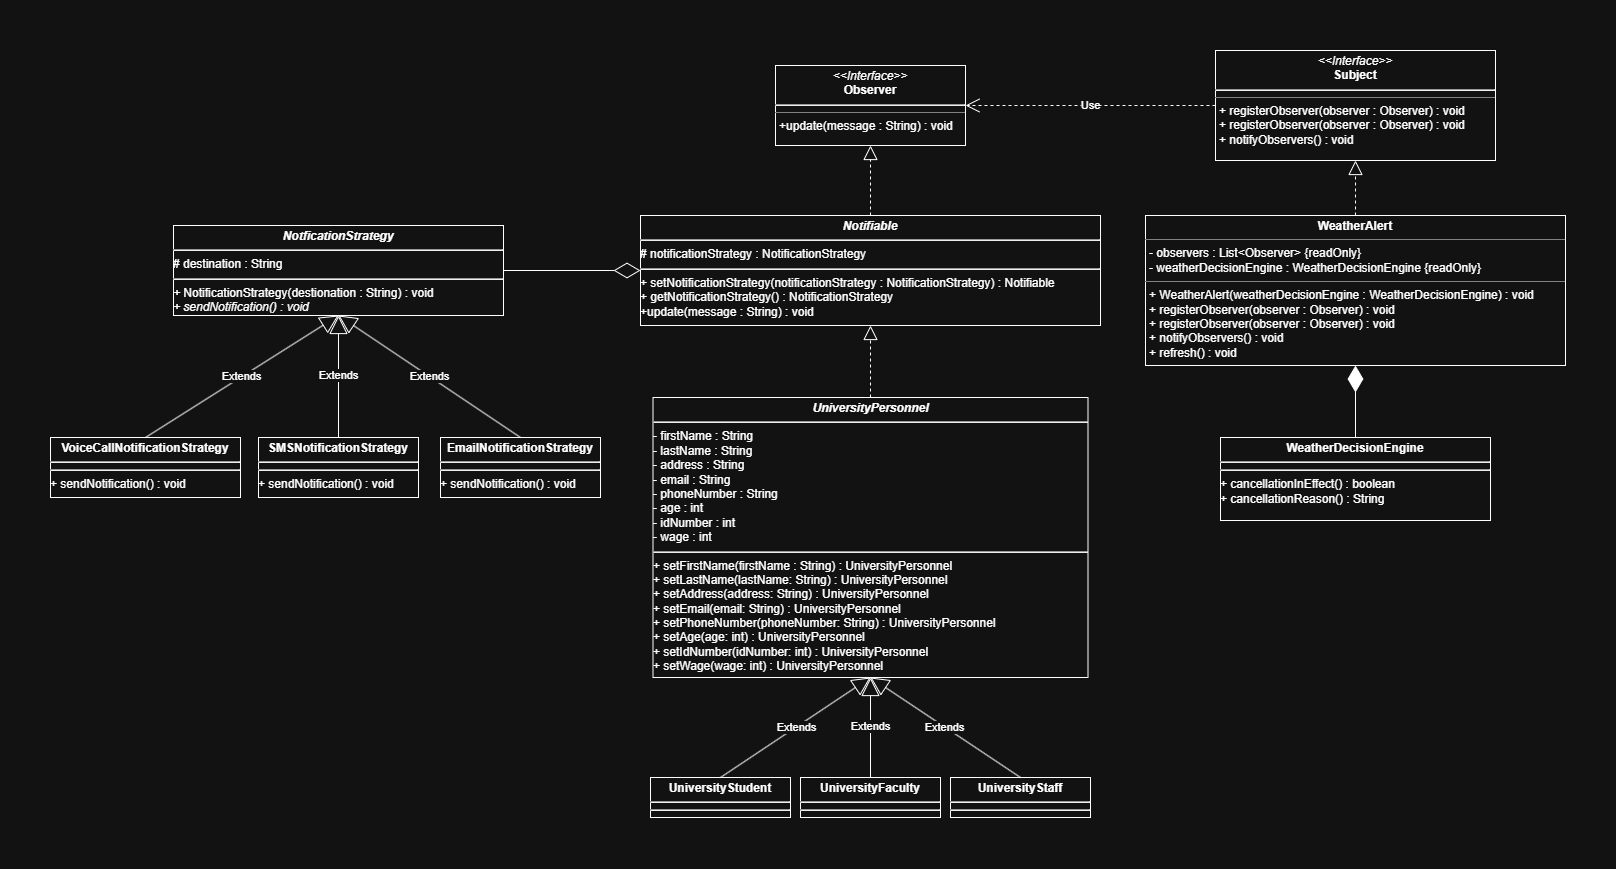

The diagram above was exported from draw.io. Its source (the exported page's mxGraphModel, read from the mxfile embedded in the PNG):
<mxGraphModel dx="3044" dy="1152" grid="1" gridSize="10" guides="1" tooltips="1" connect="1" arrows="1" fold="1" page="1" pageScale="1" pageWidth="850" pageHeight="1100" math="0" shadow="0">
  <root>
    <mxCell id="0" />
    <mxCell id="1" parent="0" />
    <mxCell id="upz--7g1KQSmU1uMSsaE-1" parent="1" style="verticalAlign=top;align=left;overflow=fill;html=1;whiteSpace=wrap;" value="&lt;p style=&quot;margin:0px;margin-top:4px;text-align:center;&quot;&gt;&lt;i&gt;&amp;lt;&amp;lt;Interface&amp;gt;&amp;gt;&lt;/i&gt;&lt;br&gt;&lt;b&gt;Observer&lt;/b&gt;&lt;/p&gt;&lt;hr&gt;&lt;hr size=&quot;1&quot; style=&quot;border-style:solid;&quot;&gt;&lt;p style=&quot;margin:0px;margin-left:4px;&quot;&gt;+update(message : String) : void&lt;/p&gt;" vertex="1">
      <mxGeometry height="80" width="190" x="5" y="685" as="geometry" />
    </mxCell>
    <mxCell id="upz--7g1KQSmU1uMSsaE-2" parent="1" style="verticalAlign=top;align=left;overflow=fill;html=1;whiteSpace=wrap;" value="&lt;p style=&quot;margin:0px;margin-top:4px;text-align:center;&quot;&gt;&lt;i&gt;&amp;lt;&amp;lt;Interface&amp;gt;&amp;gt;&lt;/i&gt;&lt;br&gt;&lt;b&gt;Subject&lt;/b&gt;&lt;/p&gt;&lt;hr&gt;&lt;hr size=&quot;1&quot; style=&quot;border-style:solid;&quot;&gt;&lt;p style=&quot;margin:0px;margin-left:4px;&quot;&gt;+ registerObserver(observer : Observer) : void&lt;/p&gt;&lt;p style=&quot;margin:0px;margin-left:4px;&quot;&gt;+ registerObserver(observer : Observer) : void&lt;/p&gt;&lt;p style=&quot;margin:0px;margin-left:4px;&quot;&gt;+ notifyObservers() : void&lt;/p&gt;" vertex="1">
      <mxGeometry height="110" width="280" x="445" y="670" as="geometry" />
    </mxCell>
    <mxCell id="upz--7g1KQSmU1uMSsaE-3" parent="1" style="verticalAlign=top;align=left;overflow=fill;html=1;whiteSpace=wrap;" value="&lt;p style=&quot;margin:0px;margin-top:4px;text-align:center;&quot;&gt;&lt;b&gt;WeatherAlert&lt;/b&gt;&lt;/p&gt;&lt;hr size=&quot;1&quot; style=&quot;border-style:solid;&quot;&gt;&lt;p style=&quot;margin:0px;margin-left:4px;&quot;&gt;- observers : List&amp;lt;Observer&amp;gt; {readOnly}&lt;/p&gt;&lt;p style=&quot;margin:0px;margin-left:4px;&quot;&gt;- weatherDecisionEngine : WeatherDecisionEngine {readOnly}&lt;/p&gt;&lt;hr size=&quot;1&quot; style=&quot;border-style:solid;&quot;&gt;&lt;p style=&quot;margin: 0px 0px 0px 4px;&quot;&gt;+ WeatherAlert(&lt;span style=&quot;background-color: transparent; color: light-dark(rgb(0, 0, 0), rgb(255, 255, 255));&quot;&gt;weatherDecisionEngine : WeatherDecisionEngine) : void&lt;/span&gt;&lt;/p&gt;&lt;p style=&quot;margin: 0px 0px 0px 4px;&quot;&gt;+ registerObserver(observer : Observer) : void&lt;/p&gt;&lt;p style=&quot;margin: 0px 0px 0px 4px;&quot;&gt;+ registerObserver(observer : Observer) : void&lt;/p&gt;&lt;p style=&quot;margin: 0px 0px 0px 4px;&quot;&gt;+ notifyObservers() : void&lt;/p&gt;&lt;p style=&quot;margin: 0px 0px 0px 4px;&quot;&gt;+ refresh() : void&lt;/p&gt;" vertex="1">
      <mxGeometry height="150" width="420" x="375" y="835" as="geometry" />
    </mxCell>
    <mxCell id="upz--7g1KQSmU1uMSsaE-4" edge="1" parent="1" source="upz--7g1KQSmU1uMSsaE-2" style="endArrow=open;endSize=12;dashed=1;html=1;rounded=0;exitX=0;exitY=0.5;exitDx=0;exitDy=0;entryX=1;entryY=0.5;entryDx=0;entryDy=0;" target="upz--7g1KQSmU1uMSsaE-1" value="Use">
      <mxGeometry relative="1" width="160" as="geometry">
        <mxPoint x="375" y="825" as="sourcePoint" />
        <mxPoint x="535" y="825" as="targetPoint" />
      </mxGeometry>
    </mxCell>
    <mxCell id="upz--7g1KQSmU1uMSsaE-5" edge="1" parent="1" source="upz--7g1KQSmU1uMSsaE-3" style="endArrow=block;dashed=1;endFill=0;endSize=12;html=1;rounded=0;exitX=0.5;exitY=0;exitDx=0;exitDy=0;entryX=0.5;entryY=1;entryDx=0;entryDy=0;" target="upz--7g1KQSmU1uMSsaE-2" value="">
      <mxGeometry relative="1" width="160" as="geometry">
        <mxPoint x="375" y="825" as="sourcePoint" />
        <mxPoint x="535" y="825" as="targetPoint" />
      </mxGeometry>
    </mxCell>
    <mxCell id="upz--7g1KQSmU1uMSsaE-6" parent="1" style="verticalAlign=top;align=left;overflow=fill;html=1;whiteSpace=wrap;" value="&lt;p style=&quot;margin:0px;margin-top:4px;text-align:center;&quot;&gt;&lt;b&gt;WeatherDecisionEngine&lt;/b&gt;&lt;/p&gt;&lt;hr&gt;&lt;hr&gt;+ cancellationInEffect() : boolean&lt;div&gt;+ cancellationReason() : String&lt;/div&gt;" vertex="1">
      <mxGeometry height="83" width="270" x="450" y="1057" as="geometry" />
    </mxCell>
    <mxCell id="upz--7g1KQSmU1uMSsaE-9" parent="1" style="verticalAlign=top;align=left;overflow=fill;html=1;whiteSpace=wrap;" value="&lt;p style=&quot;margin:0px;margin-top:4px;text-align:center;&quot;&gt;&lt;b&gt;&lt;i&gt;Notifiable&lt;/i&gt;&lt;/b&gt;&lt;/p&gt;&lt;hr&gt;# notificationStrategy : NotificationStrategy&lt;br&gt;&lt;hr&gt;+ setNotificationStrategy(notificationStrategy : NotificationStrategy) : Notifiable&lt;div&gt;+ getNotificationStrategy() : NotificationStrategy&lt;/div&gt;&lt;div&gt;+update(message : String) : void&lt;/div&gt;&lt;div&gt;&lt;br&gt;&lt;/div&gt;" vertex="1">
      <mxGeometry height="110" width="460" x="-130" y="835" as="geometry" />
    </mxCell>
    <mxCell id="upz--7g1KQSmU1uMSsaE-10" edge="1" parent="1" source="upz--7g1KQSmU1uMSsaE-9" style="endArrow=block;dashed=1;endFill=0;endSize=12;html=1;rounded=0;exitX=0.5;exitY=0;exitDx=0;exitDy=0;entryX=0.5;entryY=1;entryDx=0;entryDy=0;" target="upz--7g1KQSmU1uMSsaE-1" value="">
      <mxGeometry relative="1" width="160" as="geometry">
        <mxPoint x="115" y="875" as="sourcePoint" />
        <mxPoint x="275" y="875" as="targetPoint" />
      </mxGeometry>
    </mxCell>
    <mxCell id="upz--7g1KQSmU1uMSsaE-12" parent="1" style="verticalAlign=top;align=left;overflow=fill;html=1;whiteSpace=wrap;" value="&lt;p style=&quot;margin:0px;margin-top:4px;text-align:center;&quot;&gt;&lt;b&gt;&lt;i&gt;UniversityPersonnel&lt;/i&gt;&lt;/b&gt;&lt;/p&gt;&lt;hr&gt;- firstName : String&lt;div&gt;- lastName : String&lt;/div&gt;&lt;div&gt;- address : String&lt;/div&gt;&lt;div&gt;- email : String&lt;/div&gt;&lt;div&gt;- phoneNumber : String&lt;/div&gt;&lt;div&gt;- age : int&lt;/div&gt;&lt;div&gt;- idNumber : int&lt;/div&gt;&lt;div&gt;- wage : int&lt;br&gt;&lt;hr&gt;+ setFirstName(firstName : String) : UniversityPersonnel&lt;/div&gt;&lt;div&gt;+ setLastName(lastName: String) : UniversityPersonnel&lt;/div&gt;&lt;div&gt;+ setAddress(address: String) : UniversityPersonnel&lt;/div&gt;&lt;div&gt;+ setEmail(email: String) : UniversityPersonnel&lt;/div&gt;&lt;div&gt;+ setPhoneNumber(phoneNumber: String) : UniversityPersonnel&lt;/div&gt;&lt;div&gt;+ setAge(age: int) : UniversityPersonnel&lt;/div&gt;&lt;div&gt;+ setIdNumber(idNumber: int) : UniversityPersonnel&lt;/div&gt;&lt;div&gt;+ setWage(wage: int) : UniversityPersonnel&lt;/div&gt;" vertex="1">
      <mxGeometry height="280" width="435" x="-117.5" y="1017" as="geometry" />
    </mxCell>
    <mxCell id="upz--7g1KQSmU1uMSsaE-13" edge="1" parent="1" source="upz--7g1KQSmU1uMSsaE-12" style="endArrow=block;dashed=1;endFill=0;endSize=12;html=1;rounded=0;exitX=0.5;exitY=0;exitDx=0;exitDy=0;entryX=0.5;entryY=1;entryDx=0;entryDy=0;" target="upz--7g1KQSmU1uMSsaE-9" value="">
      <mxGeometry relative="1" width="160" as="geometry">
        <mxPoint x="130" y="1017" as="sourcePoint" />
        <mxPoint x="290" y="1017" as="targetPoint" />
      </mxGeometry>
    </mxCell>
    <mxCell id="upz--7g1KQSmU1uMSsaE-14" parent="1" style="verticalAlign=top;align=left;overflow=fill;html=1;whiteSpace=wrap;" value="&lt;p style=&quot;margin:0px;margin-top:4px;text-align:center;&quot;&gt;&lt;b&gt;UniversityStudent&lt;/b&gt;&lt;/p&gt;&lt;hr&gt;&lt;hr&gt;&lt;div style=&quot;height:2px;&quot;&gt;&lt;/div&gt;" vertex="1">
      <mxGeometry height="40" width="140" x="-120" y="1397" as="geometry" />
    </mxCell>
    <mxCell id="upz--7g1KQSmU1uMSsaE-15" parent="1" style="verticalAlign=top;align=left;overflow=fill;html=1;whiteSpace=wrap;" value="&lt;p style=&quot;margin:0px;margin-top:4px;text-align:center;&quot;&gt;&lt;b style=&quot;background-color: transparent; color: light-dark(rgb(0, 0, 0), rgb(255, 255, 255));&quot;&gt;University&lt;/b&gt;&lt;b&gt;Faculty&lt;/b&gt;&lt;/p&gt;&lt;hr&gt;&lt;hr&gt;" vertex="1">
      <mxGeometry height="40" width="140" x="30" y="1397" as="geometry" />
    </mxCell>
    <mxCell id="upz--7g1KQSmU1uMSsaE-16" edge="1" parent="1" source="upz--7g1KQSmU1uMSsaE-14" style="endArrow=block;endSize=16;endFill=0;html=1;rounded=0;exitX=0.5;exitY=0;exitDx=0;exitDy=0;entryX=0.5;entryY=1;entryDx=0;entryDy=0;" target="upz--7g1KQSmU1uMSsaE-12" value="Extends">
      <mxGeometry relative="1" width="160" as="geometry">
        <mxPoint x="155" y="1267" as="sourcePoint" />
        <mxPoint x="315" y="1267" as="targetPoint" />
      </mxGeometry>
    </mxCell>
    <mxCell id="upz--7g1KQSmU1uMSsaE-17" edge="1" parent="1" source="upz--7g1KQSmU1uMSsaE-15" style="endArrow=block;endSize=16;endFill=0;html=1;rounded=0;exitX=0.5;exitY=0;exitDx=0;exitDy=0;entryX=0.5;entryY=1;entryDx=0;entryDy=0;" target="upz--7g1KQSmU1uMSsaE-12" value="Extends">
      <mxGeometry relative="1" width="160" as="geometry">
        <mxPoint x="155" y="1267" as="sourcePoint" />
        <mxPoint x="315" y="1267" as="targetPoint" />
      </mxGeometry>
    </mxCell>
    <mxCell id="upz--7g1KQSmU1uMSsaE-20" parent="1" style="verticalAlign=top;align=left;overflow=fill;html=1;whiteSpace=wrap;" value="&lt;p style=&quot;margin:0px;margin-top:4px;text-align:center;&quot;&gt;&lt;b&gt;&lt;i&gt;NotficationStrategy&lt;/i&gt;&lt;/b&gt;&lt;/p&gt;&lt;hr&gt;# destination : String&lt;hr&gt;&lt;i&gt;+ &lt;/i&gt;NotificationStrategy(destionation : String) : void&lt;br&gt;&lt;div&gt;&lt;i&gt;+ sendNotification() : void&lt;/i&gt;&lt;/div&gt;" vertex="1">
      <mxGeometry height="90" width="330" x="-597" y="845" as="geometry" />
    </mxCell>
    <mxCell id="upz--7g1KQSmU1uMSsaE-21" edge="1" parent="1" source="upz--7g1KQSmU1uMSsaE-20" style="endArrow=diamondThin;endFill=0;endSize=24;html=1;rounded=0;exitX=1;exitY=0.5;exitDx=0;exitDy=0;entryX=0;entryY=0.5;entryDx=0;entryDy=0;" target="upz--7g1KQSmU1uMSsaE-9" value="">
      <mxGeometry relative="1" width="160" as="geometry">
        <mxPoint x="-10" y="907" as="sourcePoint" />
        <mxPoint x="150" y="907" as="targetPoint" />
      </mxGeometry>
    </mxCell>
    <mxCell id="upz--7g1KQSmU1uMSsaE-22" parent="1" style="verticalAlign=top;align=left;overflow=fill;html=1;whiteSpace=wrap;" value="&lt;p style=&quot;margin:0px;margin-top:4px;text-align:center;&quot;&gt;&lt;b&gt;VoiceCallNotificationStrategy&lt;/b&gt;&lt;/p&gt;&lt;hr&gt;&lt;hr&gt;&lt;div style=&quot;height:2px;&quot;&gt;+ sendNotification() : void&lt;/div&gt;" vertex="1">
      <mxGeometry height="60" width="190" x="-720" y="1057" as="geometry" />
    </mxCell>
    <mxCell id="upz--7g1KQSmU1uMSsaE-23" parent="1" style="verticalAlign=top;align=left;overflow=fill;html=1;whiteSpace=wrap;" value="&lt;p style=&quot;margin:0px;margin-top:4px;text-align:center;&quot;&gt;&lt;b&gt;SMSNotificationStrategy&lt;/b&gt;&lt;/p&gt;&lt;hr&gt;&lt;div style=&quot;height:2px;&quot;&gt;&lt;hr&gt;+ sendNotification() : void&lt;/div&gt;" vertex="1">
      <mxGeometry height="60" width="160" x="-512" y="1057" as="geometry" />
    </mxCell>
    <mxCell id="upz--7g1KQSmU1uMSsaE-25" parent="1" style="verticalAlign=top;align=left;overflow=fill;html=1;whiteSpace=wrap;" value="&lt;p style=&quot;margin:0px;margin-top:4px;text-align:center;&quot;&gt;&lt;b&gt;EmailNotificationStrategy&lt;/b&gt;&lt;/p&gt;&lt;hr&gt;&lt;hr&gt;&lt;div style=&quot;height:2px;&quot;&gt;+ sendNotification() : void&lt;/div&gt;" vertex="1">
      <mxGeometry height="60" width="160" x="-330" y="1057" as="geometry" />
    </mxCell>
    <mxCell id="upz--7g1KQSmU1uMSsaE-26" edge="1" parent="1" source="upz--7g1KQSmU1uMSsaE-22" style="endArrow=block;endSize=16;endFill=0;html=1;rounded=0;exitX=0.5;exitY=0;exitDx=0;exitDy=0;entryX=0.5;entryY=1;entryDx=0;entryDy=0;" target="upz--7g1KQSmU1uMSsaE-20" value="Extends">
      <mxGeometry relative="1" width="160" as="geometry">
        <mxPoint x="-437" y="1039" as="sourcePoint" />
        <mxPoint x="-277" y="1039" as="targetPoint" />
      </mxGeometry>
    </mxCell>
    <mxCell id="upz--7g1KQSmU1uMSsaE-27" edge="1" parent="1" source="upz--7g1KQSmU1uMSsaE-23" style="endArrow=block;endSize=16;endFill=0;html=1;rounded=0;exitX=0.5;exitY=0;exitDx=0;exitDy=0;entryX=0.5;entryY=1;entryDx=0;entryDy=0;" target="upz--7g1KQSmU1uMSsaE-20" value="Extends">
      <mxGeometry relative="1" width="160" as="geometry">
        <mxPoint x="-457" y="1119" as="sourcePoint" />
        <mxPoint x="-252" y="979" as="targetPoint" />
      </mxGeometry>
    </mxCell>
    <mxCell id="upz--7g1KQSmU1uMSsaE-28" edge="1" parent="1" source="upz--7g1KQSmU1uMSsaE-25" style="endArrow=block;endSize=16;endFill=0;html=1;rounded=0;exitX=0.5;exitY=0;exitDx=0;exitDy=0;entryX=0.5;entryY=1;entryDx=0;entryDy=0;" target="upz--7g1KQSmU1uMSsaE-20" value="Extends">
      <mxGeometry relative="1" width="160" as="geometry">
        <mxPoint x="-247" y="1079" as="sourcePoint" />
        <mxPoint x="-337" y="949" as="targetPoint" />
      </mxGeometry>
    </mxCell>
    <mxCell id="52rE09L0QPwzx5WcvmIw-1" parent="1" style="verticalAlign=top;align=left;overflow=fill;html=1;whiteSpace=wrap;" value="&lt;p style=&quot;margin:0px;margin-top:4px;text-align:center;&quot;&gt;&lt;b style=&quot;background-color: transparent; color: light-dark(rgb(0, 0, 0), rgb(255, 255, 255));&quot;&gt;University&lt;/b&gt;&lt;b&gt;Staff&lt;/b&gt;&lt;/p&gt;&lt;hr&gt;&lt;hr&gt;" vertex="1">
      <mxGeometry height="40" width="140" x="180" y="1397" as="geometry" />
    </mxCell>
    <mxCell id="52rE09L0QPwzx5WcvmIw-2" edge="1" parent="1" source="52rE09L0QPwzx5WcvmIw-1" style="endArrow=block;endSize=16;endFill=0;html=1;rounded=0;exitX=0.5;exitY=0;exitDx=0;exitDy=0;entryX=0.5;entryY=1;entryDx=0;entryDy=0;" target="upz--7g1KQSmU1uMSsaE-12" value="Extends">
      <mxGeometry relative="1" width="160" as="geometry">
        <mxPoint x="5" y="1287" as="sourcePoint" />
        <mxPoint x="165" y="1287" as="targetPoint" />
      </mxGeometry>
    </mxCell>
    <mxCell id="52rE09L0QPwzx5WcvmIw-3" edge="1" parent="1" source="upz--7g1KQSmU1uMSsaE-6" style="endArrow=diamondThin;endFill=1;endSize=24;html=1;rounded=0;exitX=0.5;exitY=0;exitDx=0;exitDy=0;entryX=0.5;entryY=1;entryDx=0;entryDy=0;" target="upz--7g1KQSmU1uMSsaE-3" value="">
      <mxGeometry relative="1" width="160" as="geometry">
        <mxPoint x="510" y="977" as="sourcePoint" />
        <mxPoint x="670" y="977" as="targetPoint" />
      </mxGeometry>
    </mxCell>
  </root>
</mxGraphModel>